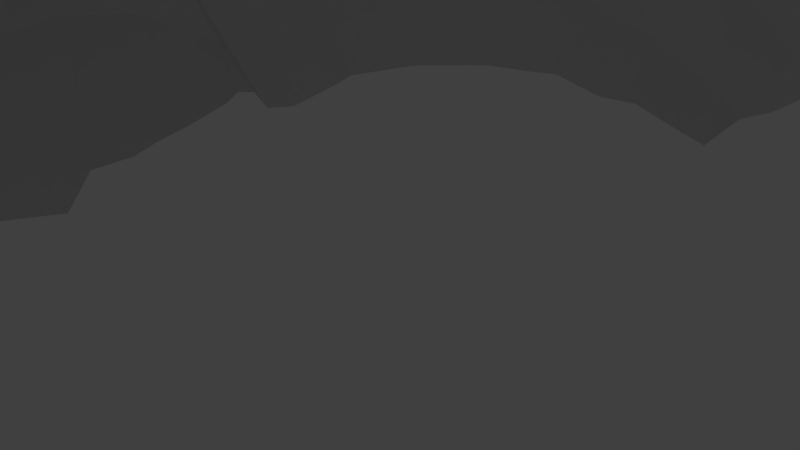 # Source: monolito_05.blend  (saved by Blender 2.78.0; exported with 4.5.12 LTS)
import bpy
from mathutils import Matrix  # noqa: F401  (used for matrix-valued properties, if any)

bpy.ops.wm.read_factory_settings(use_empty=True)
scene = bpy.context.scene
scene.name = 'Scene'

# ---- collections
col_collection_1 = bpy.data.collections.new('Collection 1'); scene.collection.children.link(col_collection_1)

# ---- world
world_world = bpy.data.worlds.new('World'); scene.world = world_world
world_world.color = (0.05088, 0.05088, 0.05088)
world_world.use_sun_shadow = False
world_world.sun_shadow_jitter_overblur = 0.0
world_world.cycles.sampling_method = 'MANUAL'

# ---- cameras
cam_camera_002 = bpy.data.cameras.new('Camera.002')
cam_camera_002.clip_end = 100.0
cam_camera_002.lens = 35.0
cam_camera_002.sensor_width = 32.0
cam_camera_002.sensor_height = 18.0
cam_camera_002.ortho_scale = 7.314
cam_camera_002.dof.focus_distance = 0.0
cam_camera_002.dof.aperture_fstop = 128.0
cam_camera_001 = bpy.data.cameras.new('Camera.001')
cam_camera_001.clip_end = 100.0
cam_camera_001.lens = 35.0
cam_camera_001.sensor_width = 32.0
cam_camera_001.sensor_height = 18.0
cam_camera_001.ortho_scale = 7.314
cam_camera_001.dof.focus_distance = 0.0
cam_camera_001.dof.aperture_fstop = 128.0
cam_camera = bpy.data.cameras.new('Camera')
cam_camera.clip_end = 100.0
cam_camera.lens = 35.0
cam_camera.sensor_width = 32.0
cam_camera.sensor_height = 18.0
cam_camera.ortho_scale = 7.314
cam_camera.dof.focus_distance = 0.0
cam_camera.dof.aperture_fstop = 128.0

# ---- lights
light_lamp_002 = bpy.data.lights.new('Lamp.002', 'POINT')
light_lamp_002.transmission_factor = 0.0
light_lamp_002.cutoff_distance = 30.0
light_lamp_002.energy = 100.0
light_lamp_002.shadow_buffer_clip_start = 1.001
light_lamp_002.shadow_soft_size = 0.1
light_lamp_002.shadow_maximum_resolution = 0.006
light_lamp_002.use_absolute_resolution = True
light_lamp_001 = bpy.data.lights.new('Lamp.001', 'POINT')
light_lamp_001.transmission_factor = 0.0
light_lamp_001.cutoff_distance = 30.0
light_lamp_001.energy = 100.0
light_lamp_001.shadow_buffer_clip_start = 1.001
light_lamp_001.shadow_soft_size = 0.1
light_lamp_001.shadow_maximum_resolution = 0.006
light_lamp_001.use_absolute_resolution = True
light_lamp = bpy.data.lights.new('Lamp', 'POINT')
light_lamp.transmission_factor = 0.0
light_lamp.cutoff_distance = 30.0
light_lamp.energy = 100.0
light_lamp.shadow_buffer_clip_start = 1.001
light_lamp.shadow_soft_size = 0.1
light_lamp.shadow_maximum_resolution = 0.006
light_lamp.use_absolute_resolution = True

# ---- meshes
me_plane_006 = bpy.data.meshes.new('Plane.006')
me_plane_006.from_pydata([(-0.111, 0.3961, -0.08736), (-0.155, -0.1235, 0.1327), (0.389, -0.1039, -0.08736), (-0.1329, 0.1061, 0.09531), (-0.111, -0.3539, -0.08736), (-0.361, -0.1039, -0.05654), (0.389, 0.1461, -0.009953), (0.09015, -0.1604, 0.1913), (0.139, -0.3539, -0.08736), (0.139, 0.1461, 0.01473), (-0.361, 0.1461, -0.08736), (-0.1103, 0.2367, -0.04875), (-0.111, -0.2289, 0.02786), (0.389, 0.2711, -0.08736), (-0.03483, -0.1604, 0.1912), (-0.157, -0.02166, 0.1647), (-0.236, 0.3961, -0.08736), (-0.236, -0.1039, -0.0002613), (0.389, 0.02113, -0.03825), (0.264, -0.1039, 0.0302), (0.09848, -0.2469, 0.1207), (0.01397, -0.3539, -0.08736), (0.264, -0.3539, -0.08736), (0.139, 0.2711, -0.08736), (0.09158, -0.03022, 0.1797), (-0.006471, 0.137, 0.06802), (0.264, 0.1461, 0.01048), (-0.361, -0.2289, -0.08736), (-0.361, 0.2711, -0.08736), (-0.361, 0.02113, -0.08736), (-0.2351, 0.1027, -0.03871), (-0.236, 0.02113, -0.08736), (0.264, 0.02113, 0.001924), (-0.03545, -0.04468, 0.2049), (-0.02638, -0.2468, 0.1203), (0.264, -0.2289, -0.004884), (0.264, 0.2711, -0.04842), (-0.236, -0.2289, -0.08736), (-0.2353, 0.2367, -0.04875), (-0.04853, 0.3961, -0.08736), (-0.1107, 0.3156, -0.06715), (-0.1475, -0.1826, 0.1081), (0.389, 0.3336, -0.08736), (-0.09667, -0.1476, 0.1737), (-0.1401, 0.07071, 0.08743), (-0.2985, 0.3961, -0.08736), (-0.2985, -0.1039, -0.03676), (0.389, 0.08363, -0.009953), (0.1624, -0.1212, 0.116), (0.09149, -0.2057, 0.1662), (-0.04853, -0.3539, -0.08736), (0.2015, -0.3539, -0.08736), (0.108, 0.06984, 0.09248), (-0.04853, 0.1461, 0.03666), (0.2015, 0.1461, 0.005791), (-0.361, -0.1664, -0.08736), (-0.361, 0.3336, -0.08736), (-0.361, 0.08363, -0.08736), (-0.2978, 0.1117, -0.04875), (0.4515, 0.1461, -0.08736), (-0.1103, 0.1742, -0.04875), (-0.111, -0.2914, -0.08736), (-0.4235, -0.1039, -0.08736), (0.389, 0.2086, -0.01597), (0.02705, -0.1697, 0.2049), (-0.1573, -0.0843, 0.1659), (-0.1735, 0.3961, -0.08736), (-0.2006, -0.1159, 0.08247), (0.389, -0.04137, -0.08736), (0.3265, -0.1039, -0.08736), (0.1324, -0.2943, 0.04633), (0.07647, -0.3539, -0.08736), (0.139, 0.2086, -0.06244), (0.09015, -0.09788, 0.1913), (0.05911, 0.1384, 0.06219), (0.3265, 0.1461, 0.01048), (-0.361, 0.2086, -0.08736), (-0.361, -0.04137, -0.05654), (-0.1728, 0.1117, 0.03122), (0.4515, 0.02113, -0.08736), (0.4515, 0.2711, -0.08736), (-0.2356, 0.0615, -0.06255), (-0.236, -0.04137, -0.01697), (-0.2985, 0.02113, -0.08736), (-0.197, 0.01069, 0.0743), (-0.4235, 0.02113, -0.08736), (0.264, 0.08363, 0.01048), (0.264, -0.04137, 0.0302), (0.1705, 0.007341, 0.09248), (0.3265, 0.02113, -0.009953), (-0.03445, 0.0273, 0.1895), (-0.03545, -0.1072, 0.2049), (-0.09795, -0.04468, 0.2049), (0.02705, -0.04468, 0.2049), (0.01397, 0.2086, -0.08736), (-0.04853, 0.2711, -0.08736), (-0.03345, -0.2057, 0.166), (0.008772, -0.2937, 0.04488), (-0.0768, -0.2415, 0.08553), (0.03492, -0.2474, 0.1242), (0.264, -0.1664, 0.0292), (0.264, -0.2914, -0.08736), (0.1725, -0.2418, 0.08723), (0.3265, -0.2289, -0.08736), (0.264, 0.3336, -0.08736), (0.264, 0.2086, 0.005791), (0.2015, 0.2711, -0.06244), (0.3265, 0.2711, -0.04842), (-0.236, -0.1664, -0.03676), (-0.236, -0.2914, -0.08736), (-0.2985, -0.2289, -0.08736), (-0.1735, -0.2289, -0.06457), (-0.2357, 0.3156, -0.06715), (-0.2351, 0.1652, -0.03871), (-0.2982, 0.2531, -0.06715), (-0.1726, 0.2277, -0.03871), (-0.1726, 0.1652, -0.03871), (-0.2978, 0.1742, -0.04875), (-0.2985, 0.3336, -0.08736), (-0.1735, -0.2914, -0.08736), (-0.2985, -0.1664, -0.03676), (0.3265, 0.2086, 0.005791), (0.2015, 0.2086, 0.0008554), (0.2015, 0.3336, -0.08736), (0.3265, -0.2914, -0.08736), (0.2015, -0.2914, 0.003842), (0.1627, -0.1836, 0.1151), (0.06356, -0.2971, 0.0548), (-0.04853, -0.2914, 0.001805), (-0.09008, -0.1849, 0.1242), (0.07647, 0.2086, -0.08736), (-0.04853, 0.2086, -0.08736), (-0.04853, 0.3336, -0.08736), (0.02705, -0.1072, 0.2049), (-0.09795, -0.1072, 0.2049), (-0.09245, 0.04174, 0.1566), (0.3265, -0.04137, -0.08736), (0.1624, -0.05875, 0.116), (0.2015, 0.08363, 0.01895), (-0.4235, -0.04137, -0.08736), (-0.201, -0.0536, 0.08359), (-0.2985, -0.04137, -0.03676), (-0.2982, 0.0656, -0.06715), (0.4515, 0.2086, -0.08736), (0.4515, 0.08363, -0.08736), (-0.1888, 0.05861, 0.07279), (-0.4235, -0.1664, -0.08736), (0.3265, 0.08363, 0.01048), (0.02908, 0.03228, 0.1797), (0.02833, -0.2101, 0.1737), (0.3265, -0.1664, -0.08736), (0.3265, 0.3336, -0.08736), (-0.1735, -0.1664, 0.03804), (-0.1731, 0.3115, -0.06255), (-0.07978, 0.3961, -0.08736), (-0.111, 0.3649, -0.08736), (-0.1527, -0.1537, 0.1246), (0.389, -0.1351, -0.08736), (-0.1272, -0.1432, 0.166), (-0.14, 0.08379, 0.1034), (-0.3298, -0.1039, -0.03676), (0.389, 0.1149, -0.009953), (0.1239, -0.1468, 0.1662), (0.09034, -0.187, 0.1851), (0.139, -0.3851, -0.08736), (-0.07978, -0.3539, -0.08736), (0.1702, -0.3539, -0.08736), (0.122, 0.1073, 0.0615), (-0.09661, 0.1204, 0.07557), (0.1702, 0.1461, 0.02234), (-0.361, -0.1351, -0.05654), (-0.361, 0.1149, -0.08736), (-0.3293, 0.124, -0.06255), (0.4202, 0.1461, -0.04842), (-0.1103, 0.2054, -0.04875), (-0.111, -0.2601, -0.03722), (0.389, 0.2399, -0.03825), (-0.004197, -0.1697, 0.2049), (-0.1573, -0.05305, 0.1659), (-0.2048, 0.3961, -0.08736), (-0.2048, -0.1039, 0.02655), (0.389, -0.01012, -0.08736), (0.2952, -0.1039, -0.03939), (0.1071, -0.2743, 0.095), (0.04522, -0.3539, -0.08736), (0.139, 0.2399, -0.08736), (0.09015, -0.06663, 0.1913), (0.02478, 0.137, 0.06802), (0.2952, 0.1461, 0.01048), (-0.361, -0.2601, -0.08736), (-0.361, 0.2399, -0.08736), (-0.361, -0.01012, -0.08736), (-0.2039, 0.1027, -0.03871), (0.4202, 0.02113, -0.08736), (0.4202, 0.2711, -0.08736), (-0.2353, 0.08043, -0.04875), (-0.236, -0.01012, -0.04778), (-0.3298, 0.02113, -0.08736), (-0.2048, 0.02113, 0.01911), (0.264, 0.1149, 0.01048), (0.264, -0.01012, 0.02195), (0.1269, -0.01635, 0.1498), (0.2952, 0.02113, -0.009953), (-0.02968, 0.07311, 0.1556), (-0.03545, -0.07593, 0.2049), (-0.1286, -0.03537, 0.1912), (-0.004197, -0.04468, 0.2049), (0.01397, 0.2399, -0.08736), (-0.07932, 0.249, -0.06255), (0.01397, -0.3851, -0.08736), (-0.03463, -0.187, 0.185), (-0.01775, -0.2742, 0.09447), (-0.08498, -0.2312, 0.04488), (0.003668, -0.2474, 0.1242), (0.264, -0.1351, 0.0302), (0.264, -0.2601, -0.0715), (0.1334, -0.2453, 0.1091), (0.2952, -0.2289, -0.08736), (0.264, 0.2399, -0.009953), (0.1702, 0.2711, -0.08736), (0.2952, 0.2711, -0.04842), (-0.236, -0.1351, -0.03676), (-0.236, -0.2601, -0.08736), (-0.3298, -0.2289, -0.08736), (-0.2048, -0.2289, -0.08736), (-0.236, 0.3649, -0.08736), (-0.2353, 0.2054, -0.04875), (-0.3298, 0.2711, -0.08736), (-0.2039, 0.2277, -0.03871), (-0.1104, 0.2724, -0.05377), (-0.1369, -0.2091, 0.07966), (0.389, 0.3024, -0.08736), (-0.06542, -0.1476, 0.1737), (-0.1542, 0.01495, 0.1493), (-0.2673, 0.3961, -0.08736), (-0.2673, -0.1039, -0.03676), (0.389, 0.05238, -0.01597), (0.2043, -0.1165, 0.08589), (0.09402, -0.2176, 0.136), (-0.01728, -0.3539, -0.08736), (0.2327, -0.3539, -0.08736), (0.139, 0.3024, -0.08736), (0.09566, 0.0149, 0.1498), (-0.03422, 0.1386, 0.06143), (0.2327, 0.1461, 0.01048), (-0.361, -0.1976, -0.08736), (-0.361, 0.3024, -0.08736), (-0.361, 0.05238, -0.08736), (-0.2664, 0.1027, -0.03871), (0.4827, 0.1461, -0.08736), (-0.1103, 0.1429, 0.04599), (-0.111, -0.3226, -0.08736), (-0.3923, -0.1039, -0.08736), (0.389, 0.1774, -0.009953), (0.0583, -0.1697, 0.2049), (-0.1571, -0.1113, 0.1605), (-0.1423, 0.3961, -0.08736), (-0.1806, -0.1209, 0.1138), (0.389, -0.07262, -0.08736), (0.3577, -0.1039, -0.08736), (0.139, -0.3226, -0.01084), (0.1077, -0.3539, -0.08736), (0.139, 0.1774, -0.03878), (0.09015, -0.1291, 0.1913), (0.1077, 0.1461, 0.03764), (0.3577, 0.1461, 0.005791), (-0.1423, -0.3539, -0.08736), (-0.361, 0.1774, -0.08736), (-0.361, -0.07262, -0.05654), (-0.3923, 0.1461, -0.08736), (-0.1534, 0.1064, 0.07731), (-0.236, 0.05238, -0.08736), (-0.236, -0.07262, 0.002813), (-0.2673, 0.02113, -0.08736), (-0.1785, 0.004983, 0.1074), (-0.3923, 0.02113, -0.08736), (-0.3923, 0.2711, -0.08736), (-0.3923, -0.2289, -0.08736), (0.264, 0.05238, 0.03859), (0.264, -0.07262, 0.0302), (0.2209, 0.01588, 0.05313), (0.3577, 0.02113, -0.01597), (-0.03545, -0.01343, 0.2049), (-0.03522, -0.1293, 0.193), (-0.0667, -0.04468, 0.2049), (0.0589, -0.03538, 0.1913), (0.01397, 0.1774, 0.009696), (-0.01728, 0.2711, -0.08736), (0.1077, 0.2711, -0.08736), (-0.03087, -0.2176, 0.1356), (0.01397, -0.3226, -0.01164), (-0.05378, -0.2451, 0.1081), (0.06617, -0.2474, 0.1242), (0.264, -0.1976, 0.01869), (0.264, -0.3226, -0.08736), (0.2327, -0.2289, 0.03998), (0.3577, -0.2289, -0.08736), (0.264, 0.3024, -0.08736), (0.264, 0.1774, 0.01048), (0.2327, 0.2711, -0.04842), (0.3577, 0.2711, -0.06244), (-0.236, -0.1976, -0.05654), (-0.2673, -0.2289, -0.08736), (-0.1423, -0.2289, 0.001805), (-0.2354, 0.2724, -0.05377), (-0.2351, 0.134, -0.03871), (-0.2668, 0.249, -0.06255), (-0.1414, 0.2277, -0.03871), (-0.1726, 0.1965, -0.03871), (-0.1726, 0.134, -0.03871), (-0.2039, 0.1652, -0.03871), (-0.1414, 0.1652, -0.03871), (-0.2979, 0.2099, -0.05377), (-0.2978, 0.1429, -0.04875), (-0.3293, 0.1865, -0.06255), (-0.2664, 0.1652, -0.03871), (-0.2985, 0.3649, -0.08736), (-0.2985, 0.3024, -0.08736), (-0.3298, 0.3336, -0.08736), (-0.2673, 0.3336, -0.08736), (-0.1735, -0.2601, -0.08736), (-0.1735, -0.3226, -0.08736), (-0.2048, -0.2914, -0.08736), (-0.1423, -0.2914, -0.08736), (-0.2985, -0.2601, -0.08736), (-0.2985, -0.1351, -0.03676), (-0.2985, -0.1976, -0.05654), (-0.3298, -0.1664, -0.05654), (-0.2673, -0.1664, -0.03676), (0.3265, 0.2399, -0.009953), (0.3265, 0.1774, 0.01048), (0.2952, 0.2086, 0.005791), (0.3577, 0.2086, 0.0008554), (0.2015, 0.2399, -0.01597), (0.2015, 0.1774, 0.005791), (0.1702, 0.2086, -0.01597), (0.2327, 0.2086, 0.005791), (0.2015, 0.3024, -0.08736), (0.1702, 0.3336, -0.08736), (0.2327, 0.3336, -0.08736), (0.3265, -0.2601, -0.08736), (0.2952, -0.2914, -0.08736), (0.1921, -0.2643, 0.04978), (0.2015, -0.3226, -0.08736), (0.1702, -0.2914, 0.02892), (0.2327, -0.2914, -0.05559), (0.1624, -0.1525, 0.116), (0.1656, -0.2136, 0.1061), (0.126, -0.1861, 0.1335), (0.2047, -0.1788, 0.0848), (0.04304, -0.275, 0.0992), (0.07647, -0.3226, -0.004611), (0.03231, -0.2971, 0.0548), (0.09481, -0.2971, 0.0548), (-0.05495, -0.263, 0.04621), (-0.04853, -0.3226, -0.08736), (-0.07978, -0.2914, -0.06457), (-0.01728, -0.2914, 0.02786), (-0.09438, -0.1555, 0.1393), (-0.08386, -0.2133, 0.1047), (-0.1201, -0.1843, 0.1203), (-0.06129, -0.186, 0.1327), (-0.04853, -0.3851, -0.08736), (0.2015, -0.3851, -0.08736), (0.07647, 0.2399, -0.08736), (0.07647, 0.1774, 0.004446), (0.04522, 0.2086, -0.08736), (0.1077, 0.2086, -0.08736), (-0.04853, 0.2399, -0.08736), (-0.04853, 0.1774, -0.01604), (-0.07932, 0.1865, -0.06255), (-0.01728, 0.2086, -0.08736), (-0.04853, 0.3649, -0.08736), (-0.04853, 0.3024, -0.08736), (-0.07978, 0.3336, -0.08736), (-0.01728, 0.3336, -0.08736), (0.02705, -0.07593, 0.2049), (0.02705, -0.1384, 0.2049), (-0.004197, -0.1072, 0.2049), (0.0583, -0.1072, 0.2049), (-0.09795, -0.07593, 0.2049), (-0.09772, -0.1293, 0.193), (-0.1286, -0.09787, 0.1912), (-0.0667, -0.1072, 0.2049), (-0.07756, 0.102, 0.08743), (-0.09695, -0.003949, 0.1895), (-0.1214, 0.04689, 0.1436), (-0.06464, 0.0323, 0.1795), (0.3265, -0.01012, -0.04842), (0.3265, -0.07262, -0.08736), (0.2952, -0.04137, -0.03939), (0.3577, -0.04137, -0.08736), (0.1647, -0.02648, 0.1089), (0.1624, -0.09, 0.116), (0.1239, -0.08434, 0.1662), (0.2043, -0.05402, 0.08589), (0.2015, 0.1149, 0.03696), (0.1845, 0.04483, 0.0615), (0.1532, 0.07608, 0.0615), (0.2327, 0.08363, 0.04321), (-0.3923, 0.2086, -0.08736), (-0.4235, -0.01012, -0.08736), (-0.4235, -0.07262, -0.08736), (-0.3923, -0.04137, -0.08736), (-0.201, -0.02235, 0.08359), (-0.201, -0.08485, 0.08359), (-0.2048, -0.04137, 0.02757), (-0.1809, -0.05856, 0.1146), (-0.2985, -0.01012, -0.05654), (-0.2985, -0.07262, -0.03676), (-0.3298, -0.04137, -0.03676), (-0.2673, -0.04137, -0.03676), (-0.2979, 0.08491, -0.05377), (-0.2985, 0.05238, -0.08736), (-0.3298, 0.08363, -0.08736), (-0.2668, 0.0615, -0.06255), (0.4515, 0.2399, -0.08736), (0.4515, 0.1774, -0.08736), (0.4202, 0.2086, -0.06244), (0.4827, 0.2086, -0.08736), (0.4515, -0.01012, -0.08736), (0.4202, -0.04137, -0.08736), (0.4515, 0.1149, -0.08736), (0.4515, 0.05238, -0.08736), (0.4202, 0.08363, -0.04842), (0.4827, 0.08363, -0.08736), (-0.1753, 0.08385, 0.06278), (-0.1823, 0.04846, 0.04908), (-0.2043, 0.0615, 0.02719), (-0.1579, 0.07668, 0.05915), (-0.3923, 0.08363, -0.08736), (-0.4235, -0.1351, -0.08736), (-0.4235, -0.1976, -0.08736), (-0.3923, -0.1664, -0.08736), (0.3265, 0.1149, 0.01048), (0.3265, 0.05238, 0.005791), (0.2952, 0.08363, 0.01048), (0.3577, 0.08363, 0.005791), (0.03477, 0.07811, 0.1439), (0.02765, -0.004127, 0.1913), (-0.003199, 0.0273, 0.1895), (0.06441, 0.04615, 0.1498), (0.07647, -0.3851, -0.08736), (0.02728, -0.1918, 0.193), (0.03062, -0.218, 0.1393), (-0.002918, -0.2101, 0.1737), (0.05958, -0.2101, 0.1737), (0.3265, -0.1351, -0.08736), (0.3265, -0.1976, -0.08736), (0.2952, -0.1664, -0.04189), (0.3577, -0.1664, -0.08736), (0.3265, 0.3024, -0.08736), (0.2952, 0.3336, -0.08736), (0.3577, 0.3336, -0.08736), (-0.1952, -0.1448, 0.07056), (-0.1735, -0.1976, 0.008431), (-0.2048, -0.1664, -0.008683), (-0.1706, -0.179, 0.08553), (-0.1735, 0.3649, -0.08736), (-0.1728, 0.2679, -0.04875), (-0.2043, 0.3115, -0.06255), (-0.1418, 0.3115, -0.06255), (-0.1416, 0.2679, -0.04875), (-0.2041, 0.2679, -0.04875), (-0.2048, 0.3649, -0.08736), (-0.1487, -0.2005, 0.04621), (-0.2048, -0.1976, -0.08736), (-0.2048, -0.1351, 0.01577), (0.3577, 0.3024, -0.08736), (0.2952, 0.3024, -0.08736), (0.3577, -0.1976, -0.08736), (0.2952, -0.1976, -0.08736), (0.2952, -0.1351, -0.03939), (0.06187, -0.218, 0.1393), (-0.0006277, -0.218, 0.1393), (-0.003975, -0.1918, 0.193), (0.04522, -0.3851, -0.08736), (0.06033, 0.001034, 0.1797), (-0.004197, -0.01343, 0.2049), (0.001571, 0.07311, 0.1556), (0.3577, 0.05238, 0.0008554), (0.2952, 0.05238, 0.005791), (0.2952, 0.1149, 0.01048), (-0.3923, -0.1976, -0.08736), (-0.3923, 0.3024, -0.08736), (-0.3923, 0.05238, -0.08736), (-0.1726, 0.03887, 0.09085), (-0.2048, 0.05238, -0.001573), (-0.2041, 0.08043, 0.02111), (0.4827, 0.05238, -0.08736), (0.4202, 0.05238, -0.06244), (0.4202, 0.1149, -0.04842), (0.4202, -0.01012, -0.08736), (0.4202, 0.3024, -0.08736), (0.4827, 0.1774, -0.08736), (0.4202, 0.1774, -0.04842), (0.4202, 0.2399, -0.08736), (-0.2673, 0.05238, -0.08736), (-0.3298, 0.05238, -0.08736), (-0.3294, 0.09685, -0.06715), (-0.2673, -0.07262, -0.03676), (-0.3298, -0.07262, -0.03676), (-0.3298, -0.01012, -0.05654), (-0.1809, -0.08981, 0.1146), (-0.2048, -0.07262, 0.02757), (-0.2048, -0.01012, 0.02757), (-0.3923, -0.07262, -0.08736), (-0.3923, 0.1774, -0.08736), (0.2327, 0.05238, 0.01895), (0.1392, 0.03859, 0.09248), (0.1702, 0.1149, 0.01895), (0.2043, -0.08527, 0.08589), (0.1239, -0.1156, 0.1662), (0.1242, -0.05296, 0.165), (0.3577, -0.07262, -0.08736), (0.2952, -0.07262, -0.03939), (0.2952, -0.01012, -0.03362), (-0.06608, -0.00412, 0.1912), (-0.1271, 0.001045, 0.1795), (-0.09672, 0.1073, 0.06143), (-0.06647, -0.1293, 0.193), (-0.1284, -0.1245, 0.185), (-0.1286, -0.06662, 0.1912), (0.0583, -0.1384, 0.2049), (-0.004197, -0.1384, 0.2049), (-0.004197, -0.07593, 0.2049), (-0.01728, 0.3024, -0.08736), (-0.07941, 0.2843, -0.06715), (-0.07978, 0.3649, -0.08736), (-0.01728, 0.1774, 0.003776), (-0.07932, 0.1553, 0.0347), (-0.07932, 0.2178, -0.06255), (0.1077, 0.1774, -0.01435), (0.04522, 0.1774, 0.009696), (0.04522, 0.2399, -0.08736), (0.1702, -0.3851, -0.08736), (-0.07978, -0.3851, -0.08736), (-0.05895, -0.2162, 0.1246), (-0.1115, -0.2117, 0.09447), (-0.1246, -0.1551, 0.1356), (-0.01728, -0.3226, -0.03722), (-0.07978, -0.3226, -0.08736), (-0.07978, -0.2601, 0.008431), (0.1077, -0.3226, -0.004611), (0.04522, -0.3226, -0.004611), (0.01179, -0.275, 0.0992), (0.2098, -0.2078, 0.07319), (0.1283, -0.2163, 0.1255), (0.124, -0.1739, 0.161), (0.2327, -0.3226, -0.08736), (0.1702, -0.3226, -0.03484), (0.1439, -0.2718, 0.08086), (0.2952, -0.3226, -0.08736), (0.2952, -0.2601, -0.08736), (0.2327, 0.3024, -0.08736), (0.1702, 0.3024, -0.08736), (0.2327, 0.1774, 0.01048), (0.1702, 0.1774, -0.009953), (0.1702, 0.2399, -0.03825), (0.3577, 0.1774, 0.005791), (0.2952, 0.1774, 0.01048), (0.2952, 0.2399, -0.009953), (-0.2673, -0.1976, -0.05654), (-0.3298, -0.1976, -0.08736), (-0.3298, -0.1351, -0.03676), (-0.3298, -0.2601, -0.08736), (-0.1423, -0.3226, -0.08736), (-0.2048, -0.2601, -0.08736), (-0.2669, 0.2843, -0.06715), (-0.3298, 0.3024, -0.08736), (-0.3298, 0.3649, -0.08736), (-0.2664, 0.134, -0.03871), (-0.3293, 0.1553, -0.06255), (-0.3294, 0.2218, -0.06715), (-0.1414, 0.134, 0.0447), (-0.2039, 0.134, -0.03871), (-0.2039, 0.1965, -0.03871), (-0.1414, 0.1965, -0.03871), (-0.2666, 0.2054, -0.04875), (-0.2673, 0.3649, -0.08736), (-0.1423, -0.2601, -0.08736), (-0.2673, -0.2601, -0.08736), (-0.2673, -0.1351, -0.03676), (0.3577, 0.2399, -0.01597), (0.2327, 0.2399, -0.009953), (0.2327, -0.2601, 0.01095), (0.2043, -0.1478, 0.08589), (0.07429, -0.275, 0.0992), (-0.04311, -0.2716, 0.07966), (-0.06335, -0.1738, 0.1605), (-0.01728, -0.3851, -0.08736), (0.1077, 0.2399, -0.08736), (-0.01728, 0.2399, -0.08736), (-0.01728, 0.3649, -0.08736), (0.0583, -0.07593, 0.2049), (-0.0667, -0.07593, 0.2049), (-0.05891, 0.07814, 0.1436), (0.3577, -0.01012, -0.06244), (0.2081, -0.02107, 0.07682), (0.2327, 0.1149, 0.005791), (-0.3923, 0.2399, -0.08736), (-0.3923, -0.01012, -0.08736), (-0.1809, -0.02731, 0.1146), (-0.2673, -0.01012, -0.05654), (-0.2666, 0.08043, -0.04875), (0.4827, 0.2399, -0.08736), (0.4827, 0.1149, -0.08736), (-0.164, 0.08288, 0.08882), (-0.3923, 0.1149, -0.08736), (-0.3923, -0.1351, -0.08736), (0.3577, 0.1149, 0.005791), (0.07825, 0.1018, 0.08855), (0.1077, -0.3851, -0.08736), (0.05853, -0.1918, 0.193), (0.3577, -0.1351, -0.08736), (-0.1776, -0.1508, 0.1047), (-0.1423, 0.3649, -0.08736)], [], [(616, 155, 0, 256), (615, 156, 1, 257), (614, 157, 2, 259), (613, 163, 7, 254), (612, 164, 8, 261), (611, 167, 9, 264), (610, 161, 6, 265), (609, 170, 5, 252), (608, 171, 10, 269), (607, 159, 3, 270), (604, 195, 30, 248), (603, 196, 31, 273), (602, 178, 15, 274), (601, 191, 29, 275), (600, 190, 28, 276), (599, 199, 26, 244), (598, 200, 32, 280), (597, 181, 18, 281), (596, 203, 25, 243), (595, 204, 33, 284), (594, 186, 24, 285), (591, 185, 23, 288), (590, 209, 21, 239), (589, 210, 14, 232), (588, 211, 34, 291), (587, 183, 20, 292), (586, 214, 19, 237), (585, 215, 35, 295), (584, 218, 36, 299), (583, 176, 13, 300), (582, 221, 17, 235), (581, 222, 37, 302), (580, 175, 12, 303), (579, 225, 16, 234), (578, 226, 38, 306), (577, 174, 11, 307), (576, 308, 115, 228), (575, 309, 116, 310), (574, 250, 60, 311), (573, 312, 114, 227), (572, 313, 117, 314), (571, 305, 113, 315), (569, 317, 118, 318), (568, 304, 112, 319), (567, 320, 111, 224), (566, 251, 61, 323), (565, 324, 110, 223), (564, 325, 46, 160), (563, 326, 120, 327), (562, 301, 108, 328), (561, 329, 107, 220), (560, 330, 121, 331), (559, 253, 63, 332), (558, 333, 106, 219), (557, 334, 122, 335), (556, 298, 105, 336), (555, 337, 123, 338), (554, 297, 104, 339), (553, 340, 103, 217), (551, 342, 102, 216), (550, 343, 125, 344), (549, 294, 101, 345), (548, 346, 48, 162), (547, 347, 126, 348), (546, 293, 100, 349), (545, 350, 99, 213), (544, 351, 127, 352), (543, 260, 70, 353), (542, 354, 98, 212), (541, 355, 128, 356), (540, 290, 97, 357), (539, 358, 43, 158), (538, 359, 129, 360), (537, 289, 96, 361), (536, 362, 50, 165), (535, 363, 51, 166), (533, 365, 130, 366), (532, 262, 72, 367), (531, 368, 95, 208), (530, 369, 131, 370), (529, 286, 94, 371), (528, 372, 39, 154), (527, 373, 132, 374), (525, 376, 93, 206), (524, 377, 133, 378), (523, 263, 73, 379), (522, 380, 92, 205), (521, 381, 134, 382), (520, 283, 91, 383), (519, 384, 53, 168), (518, 385, 135, 386), (517, 282, 90, 387), (516, 388, 89, 202), (515, 389, 136, 390), (514, 258, 68, 391), (513, 392, 88, 201), (512, 393, 137, 394), (511, 279, 87, 395), (510, 396, 54, 169), (509, 397, 138, 398), (508, 278, 86, 399), (507, 267, 76, 400), (506, 268, 77, 403), (505, 404, 84, 198), (504, 405, 140, 406), (503, 255, 65, 407), (502, 408, 83, 197), (501, 409, 141, 410), (500, 272, 82, 411), (499, 412, 58, 172), (498, 413, 142, 414), (497, 271, 81, 415), (496, 416, 80, 194), (495, 417, 143, 418), (492, 420, 79, 193), (491, 422, 59, 173), (490, 423, 144, 424), (488, 426, 78, 192), (487, 427, 145, 428), (486, 233, 44, 429), (485, 247, 57, 430), (483, 245, 55, 433), (482, 434, 75, 188), (481, 435, 147, 436), (480, 236, 47, 437), (479, 438, 74, 187), (478, 439, 148, 440), (477, 242, 52, 441), (476, 442, 71, 184), (475, 443, 64, 177), (474, 444, 149, 445), (473, 238, 49, 446), (472, 447, 69, 182), (471, 448, 150, 449), (469, 451, 151, 452), (468, 231, 42, 453), (467, 454, 67, 180), (466, 455, 152, 456), (465, 230, 41, 457), (464, 458, 66, 179), (463, 459, 153, 460), (462, 229, 40, 461), (459, 462, 461, 153), (115, 307, 462, 459), (307, 11, 229, 462), (304, 463, 460, 112), (38, 228, 463, 304), (228, 115, 459, 463), (225, 464, 179, 16), (112, 460, 464, 225), (460, 153, 458, 464), (455, 465, 457, 152), (111, 303, 465, 455), (303, 12, 230, 465), (301, 466, 456, 108), (37, 224, 466, 301), (224, 111, 455, 466), (221, 467, 180, 17), (108, 456, 467, 221), (456, 152, 454, 467), (451, 468, 453, 151), (107, 300, 468, 451), (300, 13, 231, 468), (297, 469, 452, 104), (36, 220, 469, 297), (220, 107, 451, 469), (448, 470, 450, 150), (103, 296, 470, 448), (293, 471, 449, 100), (35, 217, 471, 293), (217, 103, 448, 471), (214, 472, 182, 19), (100, 449, 472, 214), (449, 150, 447, 472), (444, 473, 446, 149), (99, 292, 473, 444), (292, 20, 238, 473), (289, 474, 445, 96), (34, 213, 474, 289), (213, 99, 444, 474), (210, 475, 177, 14), (96, 445, 475, 210), (445, 149, 443, 475), (209, 476, 184, 21), (439, 477, 441, 148), (93, 285, 477, 439), (285, 24, 242, 477), (282, 478, 440, 90), (33, 206, 478, 282), (206, 93, 439, 478), (203, 479, 187, 25), (90, 440, 479, 203), (440, 148, 438, 479), (435, 480, 437, 147), (89, 281, 480, 435), (281, 18, 236, 480), (278, 481, 436, 86), (32, 202, 481, 278), (202, 89, 435, 481), (199, 482, 188, 26), (86, 436, 482, 199), (436, 147, 434, 482), (432, 483, 433, 146), (277, 27, 245, 483), (276, 28, 246, 484), (275, 29, 247, 485), (427, 486, 429, 145), (84, 274, 486, 427), (274, 15, 233, 486), (271, 487, 428, 81), (31, 198, 487, 271), (198, 84, 427, 487), (195, 488, 192, 30), (81, 428, 488, 195), (428, 145, 426, 488), (423, 489, 425, 144), (236, 490, 424, 47), (18, 193, 490, 236), (193, 79, 423, 490), (161, 491, 173, 6), (47, 424, 491, 161), (424, 144, 422, 491), (181, 492, 193, 18), (68, 421, 492, 181), (13, 194, 493, 231), (417, 494, 419, 143), (59, 249, 494, 417), (253, 495, 418, 63), (6, 173, 495, 253), (173, 59, 417, 495), (176, 496, 194, 13), (63, 418, 496, 176), (418, 143, 416, 496), (413, 497, 415, 142), (83, 273, 497, 413), (273, 31, 271, 497), (247, 498, 414, 57), (29, 197, 498, 247), (197, 83, 413, 498), (171, 499, 172, 10), (57, 414, 499, 171), (414, 142, 412, 499), (409, 500, 411, 141), (46, 235, 500, 409), (235, 17, 272, 500), (268, 501, 410, 77), (5, 160, 501, 268), (160, 46, 409, 501), (191, 502, 197, 29), (77, 410, 502, 191), (410, 141, 408, 502), (405, 503, 407, 140), (67, 257, 503, 405), (257, 1, 255, 503), (272, 504, 406, 82), (17, 180, 504, 272), (180, 67, 405, 504), (196, 505, 198, 31), (82, 406, 505, 196), (406, 140, 404, 505), (402, 506, 403, 139), (62, 252, 506, 402), (252, 5, 268, 506), (269, 10, 267, 507), (397, 508, 399, 138), (88, 280, 508, 397), (280, 32, 278, 508), (242, 509, 398, 52), (24, 201, 509, 242), (201, 88, 397, 509), (167, 510, 169, 9), (52, 398, 510, 167), (398, 138, 396, 510), (393, 511, 395, 137), (48, 237, 511, 393), (237, 19, 279, 511), (263, 512, 394, 73), (7, 162, 512, 263), (162, 48, 393, 512), (186, 513, 201, 24), (73, 394, 513, 186), (394, 137, 392, 513), (389, 514, 391, 136), (69, 259, 514, 389), (259, 2, 258, 514), (279, 515, 390, 87), (19, 182, 515, 279), (182, 69, 389, 515), (200, 516, 202, 32), (87, 390, 516, 200), (390, 136, 388, 516), (385, 517, 387, 135), (92, 284, 517, 385), (284, 33, 282, 517), (233, 518, 386, 44), (15, 205, 518, 233), (205, 92, 385, 518), (159, 519, 168, 3), (44, 386, 519, 159), (386, 135, 384, 519), (381, 520, 383, 134), (43, 232, 520, 381), (232, 14, 283, 520), (255, 521, 382, 65), (1, 158, 521, 255), (158, 43, 381, 521), (178, 522, 205, 15), (65, 382, 522, 178), (382, 134, 380, 522), (377, 523, 379, 133), (64, 254, 523, 377), (254, 7, 263, 523), (283, 524, 378, 91), (14, 177, 524, 283), (177, 64, 377, 524), (204, 525, 206, 33), (91, 378, 525, 204), (378, 133, 376, 525), (373, 526, 375, 132), (95, 287, 526, 373), (229, 527, 374, 40), (11, 208, 527, 229), (208, 95, 373, 527), (155, 528, 154, 0), (40, 374, 528, 155), (374, 132, 372, 528), (369, 529, 371, 131), (53, 243, 529, 369), (243, 25, 286, 529), (250, 530, 370, 60), (3, 168, 530, 250), (168, 53, 369, 530), (174, 531, 208, 11), (60, 370, 531, 174), (370, 131, 368, 531), (365, 532, 367, 130), (74, 264, 532, 365), (264, 9, 262, 532), (286, 533, 366, 94), (25, 187, 533, 286), (187, 74, 365, 533), (94, 366, 534, 207), (366, 130, 364, 534), (164, 535, 166, 8), (359, 537, 361, 129), (98, 291, 537, 359), (291, 34, 289, 537), (230, 538, 360, 41), (12, 212, 538, 230), (212, 98, 359, 538), (156, 539, 158, 1), (41, 360, 539, 156), (360, 129, 358, 539), (355, 540, 357, 128), (50, 239, 540, 355), (239, 21, 290, 540), (251, 541, 356, 61), (4, 165, 541, 251), (165, 50, 355, 541), (175, 542, 212, 12), (61, 356, 542, 175), (356, 128, 354, 542), (351, 543, 353, 127), (71, 261, 543, 351), (261, 8, 260, 543), (290, 544, 352, 97), (21, 184, 544, 290), (184, 71, 351, 544), (211, 545, 213, 34), (97, 352, 545, 211), (352, 127, 350, 545), (347, 546, 349, 126), (102, 295, 546, 347), (295, 35, 293, 546), (238, 547, 348, 49), (20, 216, 547, 238), (216, 102, 347, 547), (163, 548, 162, 7), (49, 348, 548, 163), (348, 126, 346, 548), (343, 549, 345, 125), (51, 240, 549, 343), (240, 22, 294, 549), (260, 550, 344, 70), (8, 166, 550, 260), (166, 51, 343, 550), (183, 551, 216, 20), (70, 344, 551, 183), (344, 125, 342, 551), (294, 552, 341, 101), (215, 553, 217, 35), (101, 341, 553, 215), (341, 124, 340, 553), (337, 554, 339, 123), (106, 299, 554, 337), (299, 36, 297, 554), (23, 219, 555, 241), (219, 106, 337, 555), (334, 556, 336, 122), (54, 244, 556, 334), (244, 26, 298, 556), (262, 557, 335, 72), (9, 169, 557, 262), (169, 54, 334, 557), (185, 558, 219, 23), (72, 335, 558, 185), (335, 122, 333, 558), (330, 559, 332, 121), (75, 265, 559, 330), (265, 6, 253, 559), (298, 560, 331, 105), (26, 188, 560, 298), (188, 75, 330, 560), (218, 561, 220, 36), (105, 331, 561, 218), (331, 121, 329, 561), (326, 562, 328, 120), (110, 302, 562, 326), (302, 37, 301, 562), (245, 563, 327, 55), (27, 223, 563, 245), (223, 110, 326, 563), (170, 564, 160, 5), (55, 327, 564, 170), (327, 120, 325, 564), (189, 565, 223, 27), (321, 566, 323, 119), (266, 4, 251, 566), (222, 567, 224, 37), (109, 322, 567, 222), (322, 119, 320, 567), (317, 568, 319, 118), (114, 306, 568, 317), (306, 38, 304, 568), (246, 569, 318, 56), (28, 227, 569, 246), (227, 114, 317, 569), (318, 118, 316, 570), (313, 571, 315, 117), (58, 248, 571, 313), (248, 30, 305, 571), (267, 572, 314, 76), (10, 172, 572, 267), (172, 58, 313, 572), (190, 573, 227, 28), (76, 314, 573, 190), (314, 117, 312, 573), (309, 574, 311, 116), (78, 270, 574, 309), (270, 3, 250, 574), (305, 575, 310, 113), (30, 192, 575, 305), (192, 78, 309, 575), (226, 576, 228, 38), (113, 310, 576, 226), (310, 116, 308, 576), (308, 577, 307, 115), (116, 311, 577, 308), (311, 60, 174, 577), (312, 578, 306, 114), (117, 315, 578, 312), (315, 113, 226, 578), (316, 579, 234, 45), (118, 319, 579, 316), (319, 112, 225, 579), (320, 580, 303, 111), (119, 323, 580, 320), (323, 61, 175, 580), (324, 581, 302, 110), (325, 582, 235, 46), (120, 328, 582, 325), (328, 108, 221, 582), (329, 583, 300, 107), (121, 332, 583, 329), (332, 63, 176, 583), (333, 584, 299, 106), (122, 336, 584, 333), (336, 105, 218, 584), (342, 585, 295, 102), (125, 345, 585, 342), (345, 101, 215, 585), (346, 586, 237, 48), (126, 349, 586, 346), (349, 100, 214, 586), (350, 587, 292, 99), (127, 353, 587, 350), (353, 70, 183, 587), (354, 588, 291, 98), (128, 357, 588, 354), (357, 97, 211, 588), (358, 589, 232, 43), (129, 361, 589, 358), (361, 96, 210, 589), (362, 590, 239, 50), (130, 367, 591, 364), (367, 72, 185, 591), (368, 592, 287, 95), (131, 371, 592, 368), (371, 94, 207, 592), (132, 375, 593, 372), (376, 594, 285, 93), (133, 379, 594, 376), (379, 73, 186, 594), (380, 595, 284, 92), (134, 383, 595, 380), (383, 91, 204, 595), (384, 596, 243, 53), (135, 387, 596, 384), (387, 90, 203, 596), (388, 597, 281, 89), (136, 391, 597, 388), (391, 68, 181, 597), (392, 598, 280, 88), (137, 395, 598, 392), (395, 87, 200, 598), (396, 599, 244, 54), (138, 399, 599, 396), (399, 86, 199, 599), (400, 76, 190, 600), (401, 601, 275, 85), (139, 403, 601, 401), (403, 77, 191, 601), (404, 602, 274, 84), (140, 407, 602, 404), (407, 65, 178, 602), (408, 603, 273, 83), (141, 411, 603, 408), (411, 82, 196, 603), (412, 604, 248, 58), (142, 415, 604, 412), (415, 81, 195, 604), (143, 419, 605, 416), (422, 606, 249, 59), (144, 425, 606, 422), (426, 607, 270, 78), (145, 429, 607, 426), (429, 44, 159, 607), (430, 57, 171, 608), (431, 609, 252, 62), (146, 433, 609, 431), (433, 55, 170, 609), (434, 610, 265, 75), (147, 437, 610, 434), (437, 47, 161, 610), (438, 611, 264, 74), (148, 441, 611, 438), (441, 52, 167, 611), (442, 612, 261, 71), (443, 613, 254, 64), (149, 446, 613, 443), (446, 49, 163, 613), (447, 614, 259, 69), (150, 450, 614, 447), (454, 615, 257, 67), (152, 457, 615, 454), (457, 41, 156, 615), (458, 616, 256, 66), (153, 461, 616, 458), (461, 40, 155, 616)])
me_plane_006.use_remesh_preserve_volume = False
me_plane_006.use_remesh_preserve_attributes = False
me_plane_006.use_mirror_vertex_groups = False
me_plane_006.update()

# ---- objects
ob_plane_003 = bpy.data.objects.new('Plane.003', me_plane_006)
ob_lamp_002 = bpy.data.objects.new('Lamp.002', light_lamp_002)
ob_camera_002 = bpy.data.objects.new('Camera.002', cam_camera_002)
ob_camera_001 = bpy.data.objects.new('Camera.001', cam_camera_001)
ob_lamp_001 = bpy.data.objects.new('Lamp.001', light_lamp_001)
ob_lamp = bpy.data.objects.new('Lamp', light_lamp)
ob_camera = bpy.data.objects.new('Camera', cam_camera)

# ---- transforms, parenting, visibility, modifiers, constraints
ob_plane_003.location = (0.0, 0.0, 0.0)
ob_plane_003.scale = (250.0, 250.0, 260.0)
ob_plane_003.lineart.crease_threshold = 0.0
ob_lamp_002.location = (4.076, 267.3, 5.904)
ob_lamp_002.rotation_euler = (0.6503, 0.05522, 1.866)
ob_lamp_002.lock_rotations_4d = False
ob_lamp_002.empty_display_type = 'ARROWS'
ob_lamp_002.color = (0.0, 0.0, 0.0, 0.0)
ob_lamp_002.lineart.crease_threshold = 0.0
ob_camera_002.location = (0.0, 206.3, 6.0)
ob_camera_002.rotation_euler = (1.396, -2.26e-06, 0.0)
ob_camera_002.lock_rotations_4d = False
ob_camera_002.empty_display_type = 'ARROWS'
ob_camera_002.color = (0.0, 0.0, 0.0, 0.0)
ob_camera_002.display_type = 'WIRE'
ob_camera_002.lineart.crease_threshold = 0.0
ob_camera_001.location = (0.0, 74.22, 6.0)
ob_camera_001.rotation_euler = (1.396, -2.26e-06, 0.0)
ob_camera_001.lock_rotations_4d = False
ob_camera_001.empty_display_type = 'ARROWS'
ob_camera_001.color = (0.0, 0.0, 0.0, 0.0)
ob_camera_001.display_type = 'WIRE'
ob_camera_001.lineart.crease_threshold = 0.0
ob_lamp_001.location = (4.076, 135.2, 5.904)
ob_lamp_001.rotation_euler = (0.6503, 0.05522, 1.866)
ob_lamp_001.lock_rotations_4d = False
ob_lamp_001.empty_display_type = 'ARROWS'
ob_lamp_001.color = (0.0, 0.0, 0.0, 0.0)
ob_lamp_001.lineart.crease_threshold = 0.0
ob_lamp.location = (4.076, 1.005, 5.904)
ob_lamp.rotation_euler = (0.6503, 0.05522, 1.866)
ob_lamp.lock_rotations_4d = False
ob_lamp.empty_display_type = 'ARROWS'
ob_lamp.color = (0.0, 0.0, 0.0, 0.0)
ob_lamp.lineart.crease_threshold = 0.0
ob_camera.location = (0.0, -60.0, 6.0)
ob_camera.rotation_euler = (1.396, -2.26e-06, 0.0)
ob_camera.lock_rotations_4d = False
ob_camera.empty_display_type = 'ARROWS'
ob_camera.color = (0.0, 0.0, 0.0, 0.0)
ob_camera.display_type = 'WIRE'
ob_camera.lineart.crease_threshold = 0.0

# ---- collection membership
col_collection_1.objects.link(ob_plane_003)
col_collection_1.objects.link(ob_lamp_002)
col_collection_1.objects.link(ob_camera_002)
col_collection_1.objects.link(ob_camera_001)
col_collection_1.objects.link(ob_lamp_001)
col_collection_1.objects.link(ob_lamp)
col_collection_1.objects.link(ob_camera)

# ---- scene / render settings (as saved in the file)
scene.camera = ob_camera
scene.frame_start = 1; scene.frame_end = 250; scene.frame_set(0)
scene.render.engine = 'BLENDER_EEVEE_NEXT'
scene.render.resolution_percentage = 50
scene.render.dither_intensity = 0.0
scene.cycles.use_denoising = False
scene.cycles.samples = 128
scene.cycles.sampling_pattern = 'TABULATED_SOBOL'
scene.cycles.light_sampling_threshold = 0.0
scene.cycles.use_adaptive_sampling = False
scene.cycles.use_light_tree = False
scene.cycles.blur_glossy = 0.0
scene.cycles.sample_clamp_indirect = 0.0
scene.view_settings.view_transform = 'Standard'
bpy.context.view_layer.update()
